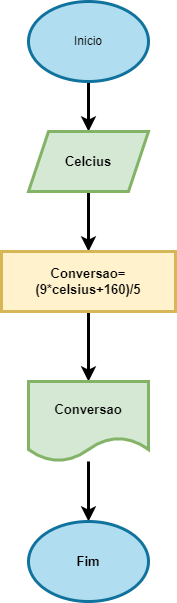

The diagram above was exported from draw.io. Its source (the exported page's mxGraphModel, read from the mxfile embedded in the PNG):
<mxGraphModel dx="794" dy="470" grid="1" gridSize="10" guides="1" tooltips="1" connect="1" arrows="1" fold="1" page="1" pageScale="1" pageWidth="827" pageHeight="1169" math="0" shadow="0">
  <root>
    <mxCell id="0" />
    <mxCell id="1" parent="0" />
    <mxCell id="8zU2yyEhpeeVgMT1ihEv-5" value="" style="edgeStyle=orthogonalEdgeStyle;rounded=0;orthogonalLoop=1;jettySize=auto;html=1;strokeWidth=3;fontStyle=1;fontSize=13;" edge="1" parent="1" source="8zU2yyEhpeeVgMT1ihEv-1" target="8zU2yyEhpeeVgMT1ihEv-2">
      <mxGeometry relative="1" as="geometry" />
    </mxCell>
    <mxCell id="8zU2yyEhpeeVgMT1ihEv-1" value="Inicio" style="ellipse;whiteSpace=wrap;html=1;fillColor=#b1ddf0;strokeColor=#10739e;strokeWidth=3;" vertex="1" parent="1">
      <mxGeometry x="354" y="50" width="120" height="80" as="geometry" />
    </mxCell>
    <mxCell id="8zU2yyEhpeeVgMT1ihEv-4" value="" style="edgeStyle=orthogonalEdgeStyle;rounded=0;orthogonalLoop=1;jettySize=auto;html=1;strokeWidth=3;fontStyle=1;fontSize=13;" edge="1" parent="1" source="8zU2yyEhpeeVgMT1ihEv-2" target="8zU2yyEhpeeVgMT1ihEv-3">
      <mxGeometry relative="1" as="geometry" />
    </mxCell>
    <mxCell id="8zU2yyEhpeeVgMT1ihEv-2" value="Celcius" style="shape=parallelogram;perimeter=parallelogramPerimeter;whiteSpace=wrap;html=1;fixedSize=1;fillColor=#d5e8d4;strokeColor=#82b366;strokeWidth=3;fontStyle=1;fontSize=13;" vertex="1" parent="1">
      <mxGeometry x="354" y="180" width="120" height="60" as="geometry" />
    </mxCell>
    <mxCell id="8zU2yyEhpeeVgMT1ihEv-7" value="" style="edgeStyle=orthogonalEdgeStyle;rounded=0;orthogonalLoop=1;jettySize=auto;html=1;strokeWidth=3;fontStyle=1;fontSize=13;" edge="1" parent="1" source="8zU2yyEhpeeVgMT1ihEv-3" target="8zU2yyEhpeeVgMT1ihEv-6">
      <mxGeometry relative="1" as="geometry" />
    </mxCell>
    <mxCell id="8zU2yyEhpeeVgMT1ihEv-3" value="Conversao= (9*celsius+160)/5" style="whiteSpace=wrap;html=1;fillColor=#fff2cc;strokeColor=#d6b656;strokeWidth=3;fontStyle=1;fontSize=13;" vertex="1" parent="1">
      <mxGeometry x="327" y="300" width="174" height="60" as="geometry" />
    </mxCell>
    <mxCell id="8zU2yyEhpeeVgMT1ihEv-9" value="" style="edgeStyle=orthogonalEdgeStyle;rounded=0;orthogonalLoop=1;jettySize=auto;html=1;strokeWidth=3;fontStyle=1;fontSize=13;" edge="1" parent="1" source="8zU2yyEhpeeVgMT1ihEv-6" target="8zU2yyEhpeeVgMT1ihEv-8">
      <mxGeometry relative="1" as="geometry" />
    </mxCell>
    <mxCell id="8zU2yyEhpeeVgMT1ihEv-6" value="Conversao" style="shape=document;whiteSpace=wrap;html=1;boundedLbl=1;fillColor=#d5e8d4;strokeColor=#82b366;strokeWidth=3;fontStyle=1;fontSize=13;" vertex="1" parent="1">
      <mxGeometry x="354" y="430" width="120" height="80" as="geometry" />
    </mxCell>
    <mxCell id="8zU2yyEhpeeVgMT1ihEv-8" value="Fim" style="ellipse;whiteSpace=wrap;html=1;fillColor=#b1ddf0;strokeColor=#10739e;strokeWidth=3;fontStyle=1;fontSize=13;" vertex="1" parent="1">
      <mxGeometry x="354" y="570" width="120" height="80" as="geometry" />
    </mxCell>
  </root>
</mxGraphModel>